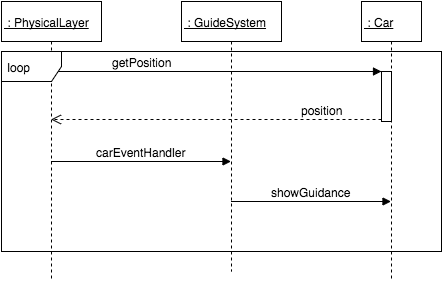

The diagram above was exported from draw.io. Its source (the exported page's mxGraphModel, read from the mxfile embedded in the PNG):
<mxGraphModel dx="790" dy="454" grid="1" gridSize="10" guides="1" tooltips="1" connect="1" arrows="1" fold="1" page="1" pageScale="1" pageWidth="850" pageHeight="1100" background="#ffffff" math="0" shadow="0">
  <root>
    <mxCell id="0" />
    <mxCell id="1" parent="0" />
    <mxCell id="8" style="edgeStyle=orthogonalEdgeStyle;shape=flexArrow;rounded=0;html=1;exitX=0.5;exitY=1;dashed=1;jettySize=auto;orthogonalLoop=1;fontSize=12;" parent="1" edge="1">
      <mxGeometry relative="1" as="geometry">
        <mxPoint x="310" y="150" as="sourcePoint" />
        <mxPoint x="310" y="150" as="targetPoint" />
      </mxGeometry>
    </mxCell>
    <mxCell id="15" value="&lt;u&gt;&amp;nbsp;: PhysicalLayer&lt;/u&gt;" style="shape=umlLifeline;perimeter=lifelinePerimeter;whiteSpace=wrap;html=1;container=1;collapsible=0;recursiveResize=0;outlineConnect=0;fontSize=12;align=left;" parent="1" vertex="1">
      <mxGeometry x="100" y="120" width="100" height="280" as="geometry" />
    </mxCell>
    <mxCell id="18" value="&lt;u&gt;&amp;nbsp;: GuideSystem&lt;/u&gt;" style="shape=umlLifeline;perimeter=lifelinePerimeter;whiteSpace=wrap;html=1;container=1;collapsible=0;recursiveResize=0;outlineConnect=0;fontSize=12;align=left;" parent="1" vertex="1">
      <mxGeometry x="280" y="120" width="100" height="270" as="geometry" />
    </mxCell>
    <mxCell id="19" value="&lt;u&gt;&amp;nbsp;: Car&lt;/u&gt;" style="shape=umlLifeline;perimeter=lifelinePerimeter;whiteSpace=wrap;html=1;container=1;collapsible=0;recursiveResize=0;outlineConnect=0;fontSize=12;align=left;" parent="1" vertex="1">
      <mxGeometry x="460" y="120" width="60" height="280" as="geometry" />
    </mxCell>
    <mxCell id="27" value="showGuidance" style="html=1;verticalAlign=bottom;endArrow=block;fontSize=12;" parent="1" source="18" target="19" edge="1">
      <mxGeometry relative="1" as="geometry">
        <mxPoint x="410" y="210" as="sourcePoint" />
        <mxPoint x="480" y="240" as="targetPoint" />
        <Array as="points">
          <mxPoint x="410" y="320" />
        </Array>
      </mxGeometry>
    </mxCell>
    <mxCell id="29" value="carEventHandler" style="html=1;verticalAlign=bottom;endArrow=block;fontSize=12;" parent="1" source="15" target="18" edge="1">
      <mxGeometry as="geometry">
        <mxPoint x="150.5" y="230" as="sourcePoint" />
        <mxPoint x="330" y="260" as="targetPoint" />
        <Array as="points">
          <mxPoint x="240" y="280" />
        </Array>
        <mxPoint as="offset" />
      </mxGeometry>
    </mxCell>
    <mxCell id="33" value="" style="html=1;points=[];perimeter=orthogonalPerimeter;fontSize=12;align=left;" parent="1" vertex="1">
      <mxGeometry x="480" y="190" width="10" height="50" as="geometry" />
    </mxCell>
    <mxCell id="34" value="getPosition" style="html=1;verticalAlign=bottom;endArrow=block;entryX=0;entryY=0;fontSize=12;" parent="1" source="15" target="33" edge="1">
      <mxGeometry x="-0.4523" relative="1" as="geometry">
        <mxPoint x="410" y="190" as="sourcePoint" />
        <Array as="points">
          <mxPoint x="240" y="190" />
        </Array>
        <mxPoint as="offset" />
      </mxGeometry>
    </mxCell>
    <mxCell id="35" value="position" style="html=1;verticalAlign=bottom;endArrow=open;dashed=1;endSize=8;exitX=0;exitY=0.95;fontSize=12;" parent="1" source="33" target="15" edge="1">
      <mxGeometry x="-0.6369" relative="1" as="geometry">
        <mxPoint x="410" y="266" as="targetPoint" />
        <mxPoint as="offset" />
      </mxGeometry>
    </mxCell>
    <mxCell id="36" value="&amp;nbsp;loop" style="shape=umlFrame;whiteSpace=wrap;html=1;fontSize=12;align=left;" vertex="1" parent="1">
      <mxGeometry x="100" y="170" width="440" height="200" as="geometry" />
    </mxCell>
  </root>
</mxGraphModel>